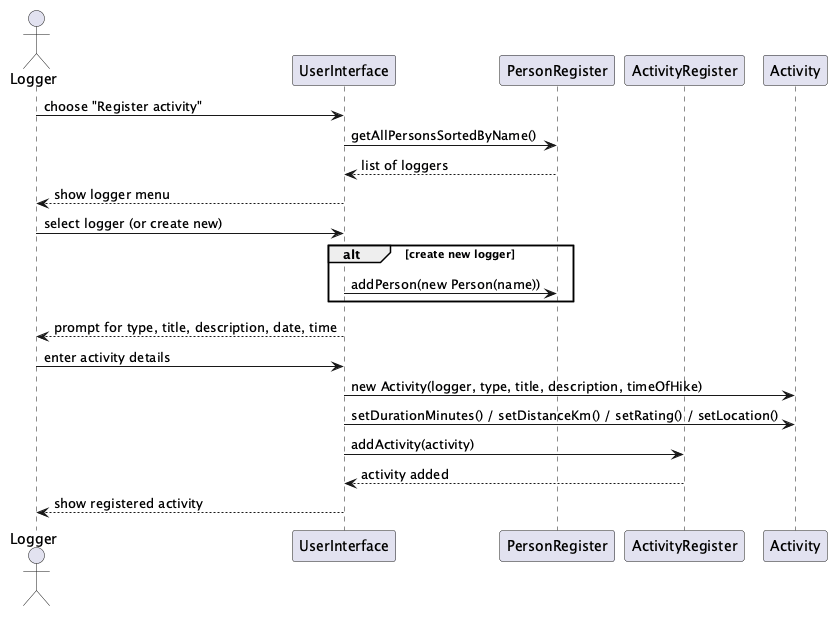

The diagram above was rendered by PlantUML. Its source (embedded in the PNG):
@startuml sequence-register-activity
actor Logger
participant "UserInterface" as UI
participant "PersonRegister" as PR
participant "ActivityRegister" as AR
participant "Activity" as A

Logger -> UI : choose "Register activity"
UI -> PR : getAllPersonsSortedByName()
PR --> UI : list of loggers
UI --> Logger : show logger menu
Logger -> UI : select logger (or create new)
alt create new logger
  UI -> PR : addPerson(new Person(name))
end
UI --> Logger : prompt for type, title, description, date, time
Logger -> UI : enter activity details
UI -> A : new Activity(logger, type, title, description, timeOfHike)
UI -> A : setDurationMinutes() / setDistanceKm() / setRating() / setLocation()
UI -> AR : addActivity(activity)
AR --> UI : activity added
UI --> Logger : show registered activity
@enduml